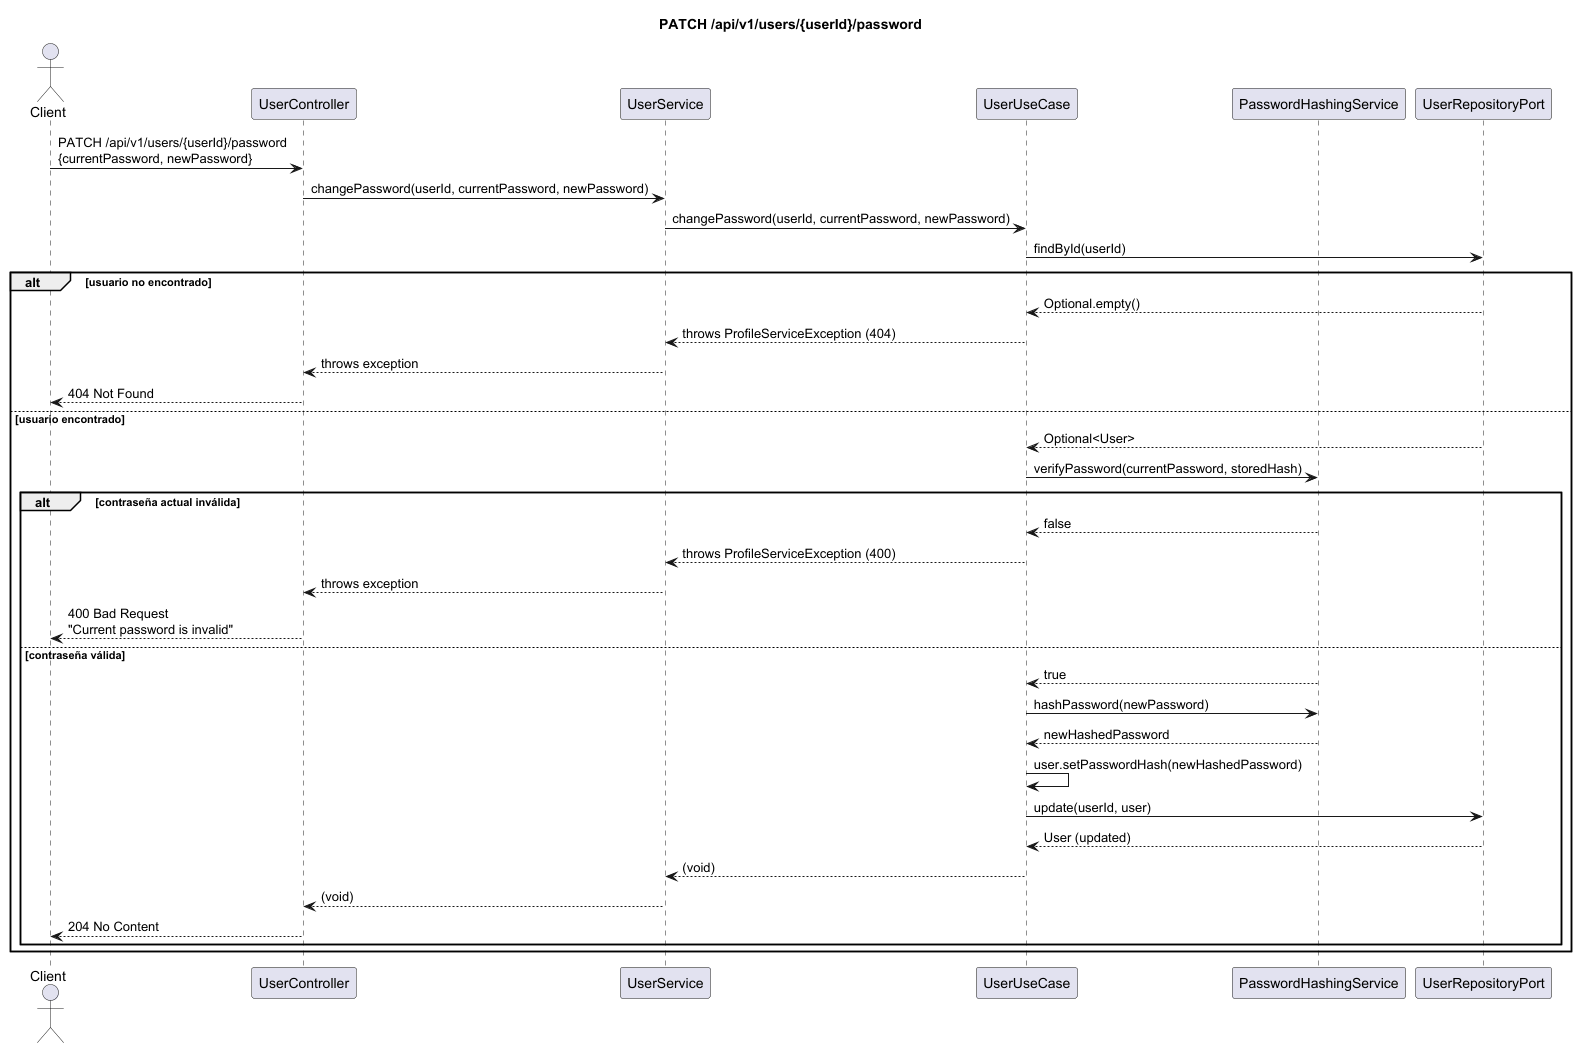

The diagram above was rendered by PlantUML. Its source (embedded in the PNG):
@startuml PATCH_users_userId_password
title PATCH /api/v1/users/{userId}/password

actor Client
participant "UserController" as Controller
participant "UserService" as Service
participant "UserUseCase" as UseCase
participant "PasswordHashingService" as PwdService
participant "UserRepositoryPort" as Repository

Client -> Controller : PATCH /api/v1/users/{userId}/password\n{currentPassword, newPassword}

Controller -> Service : changePassword(userId, currentPassword, newPassword)
Service -> UseCase : changePassword(userId, currentPassword, newPassword)

UseCase -> Repository : findById(userId)
alt usuario no encontrado
    Repository --> UseCase : Optional.empty()
    UseCase --> Service : throws ProfileServiceException (404)
    Service --> Controller : throws exception
    Controller --> Client : 404 Not Found
else usuario encontrado
    Repository --> UseCase : Optional<User>

    UseCase -> PwdService : verifyPassword(currentPassword, storedHash)
    alt contraseña actual inválida
        PwdService --> UseCase : false
        UseCase --> Service : throws ProfileServiceException (400)
        Service --> Controller : throws exception
        Controller --> Client : 400 Bad Request\n"Current password is invalid"
    else contraseña válida
        PwdService --> UseCase : true
        UseCase -> PwdService : hashPassword(newPassword)
        PwdService --> UseCase : newHashedPassword
        UseCase -> UseCase : user.setPasswordHash(newHashedPassword)
        UseCase -> Repository : update(userId, user)
        Repository --> UseCase : User (updated)
        UseCase --> Service : (void)
        Service --> Controller : (void)
        Controller --> Client : 204 No Content
    end
end
@enduml